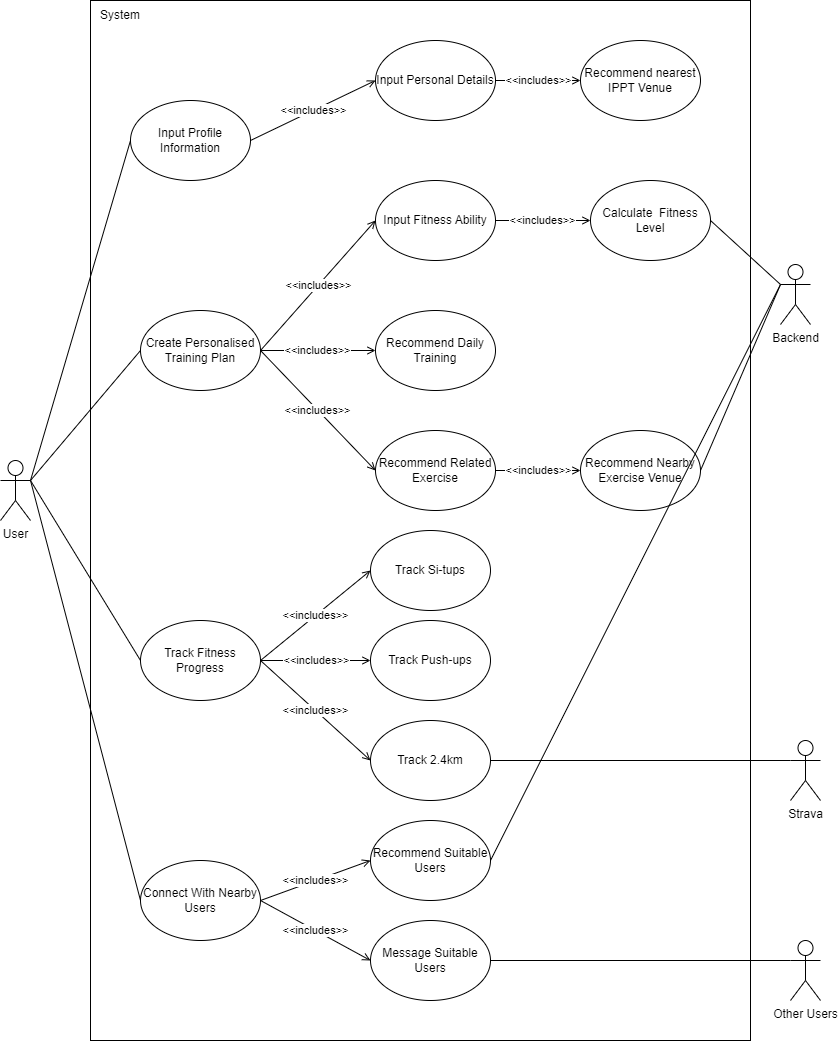

The diagram above was exported from draw.io. Its source (the exported page's mxGraphModel, read from the mxfile embedded in the PNG):
<mxGraphModel dx="1117" dy="653" grid="1" gridSize="10" guides="1" tooltips="1" connect="1" arrows="1" fold="1" page="1" pageScale="1" pageWidth="1169" pageHeight="827" math="0" shadow="0">
  <root>
    <mxCell id="0" />
    <mxCell id="1" parent="0" />
    <mxCell id="NTkVfk6gdjHW8gucJYCL-13" value="" style="rounded=0;whiteSpace=wrap;html=1;" vertex="1" parent="1">
      <mxGeometry x="300" y="90" width="660" height="1040" as="geometry" />
    </mxCell>
    <mxCell id="87OJjwQREO-I1NQBvgMr-1" style="rounded=0;orthogonalLoop=1;jettySize=auto;html=1;exitX=1;exitY=0.3333333333333333;exitDx=0;exitDy=0;exitPerimeter=0;entryX=0;entryY=0.5;entryDx=0;entryDy=0;endArrow=none;endFill=0;" edge="1" parent="1" source="qBcX6wBQ5b0Ig_S8ubch-1" target="qBcX6wBQ5b0Ig_S8ubch-2">
      <mxGeometry relative="1" as="geometry" />
    </mxCell>
    <mxCell id="87OJjwQREO-I1NQBvgMr-2" style="edgeStyle=none;rounded=0;orthogonalLoop=1;jettySize=auto;html=1;exitX=1;exitY=0.3333333333333333;exitDx=0;exitDy=0;exitPerimeter=0;entryX=0;entryY=0.5;entryDx=0;entryDy=0;endArrow=none;endFill=0;" edge="1" parent="1" source="qBcX6wBQ5b0Ig_S8ubch-1" target="qBcX6wBQ5b0Ig_S8ubch-8">
      <mxGeometry relative="1" as="geometry" />
    </mxCell>
    <mxCell id="87OJjwQREO-I1NQBvgMr-3" style="edgeStyle=none;rounded=0;orthogonalLoop=1;jettySize=auto;html=1;exitX=1;exitY=0.3333333333333333;exitDx=0;exitDy=0;exitPerimeter=0;entryX=0;entryY=0.5;entryDx=0;entryDy=0;endArrow=none;endFill=0;" edge="1" parent="1" source="qBcX6wBQ5b0Ig_S8ubch-1" target="qBcX6wBQ5b0Ig_S8ubch-12">
      <mxGeometry relative="1" as="geometry" />
    </mxCell>
    <mxCell id="87OJjwQREO-I1NQBvgMr-4" style="edgeStyle=none;rounded=0;orthogonalLoop=1;jettySize=auto;html=1;exitX=1;exitY=0.3333333333333333;exitDx=0;exitDy=0;exitPerimeter=0;entryX=0;entryY=0.5;entryDx=0;entryDy=0;endArrow=none;endFill=0;" edge="1" parent="1" source="qBcX6wBQ5b0Ig_S8ubch-1" target="qBcX6wBQ5b0Ig_S8ubch-16">
      <mxGeometry relative="1" as="geometry" />
    </mxCell>
    <mxCell id="qBcX6wBQ5b0Ig_S8ubch-1" value="User" style="shape=umlActor;verticalLabelPosition=bottom;verticalAlign=top;html=1;outlineConnect=0;" vertex="1" parent="1">
      <mxGeometry x="210" y="550" width="30" height="60" as="geometry" />
    </mxCell>
    <mxCell id="638ug5efLpQ4u1xVhHD4-1" value="&amp;lt;&amp;lt;includes&amp;gt;&amp;gt;" style="edgeStyle=none;rounded=0;orthogonalLoop=1;jettySize=auto;html=1;exitX=1;exitY=0.5;exitDx=0;exitDy=0;entryX=0;entryY=0.5;entryDx=0;entryDy=0;endArrow=open;endFill=0;" edge="1" parent="1" source="qBcX6wBQ5b0Ig_S8ubch-2" target="qBcX6wBQ5b0Ig_S8ubch-4">
      <mxGeometry relative="1" as="geometry" />
    </mxCell>
    <mxCell id="qBcX6wBQ5b0Ig_S8ubch-2" value="Input Profile Information" style="ellipse;whiteSpace=wrap;html=1;" vertex="1" parent="1">
      <mxGeometry x="340" y="190" width="120" height="80" as="geometry" />
    </mxCell>
    <mxCell id="qBcX6wBQ5b0Ig_S8ubch-3" value="Input Fitness Ability" style="ellipse;whiteSpace=wrap;html=1;" vertex="1" parent="1">
      <mxGeometry x="585" y="270" width="120" height="80" as="geometry" />
    </mxCell>
    <mxCell id="qBcX6wBQ5b0Ig_S8ubch-4" value="Input Personal Details" style="ellipse;whiteSpace=wrap;html=1;" vertex="1" parent="1">
      <mxGeometry x="585" y="130" width="120" height="80" as="geometry" />
    </mxCell>
    <mxCell id="qBcX6wBQ5b0Ig_S8ubch-6" value="Recommend nearest IPPT Venue" style="ellipse;whiteSpace=wrap;html=1;" vertex="1" parent="1">
      <mxGeometry x="790" y="130" width="120" height="80" as="geometry" />
    </mxCell>
    <mxCell id="9Kzpi1uguD_0eQKMfhuz-2" style="edgeStyle=none;rounded=0;orthogonalLoop=1;jettySize=auto;html=1;exitX=1;exitY=0.5;exitDx=0;exitDy=0;endArrow=none;endFill=0;entryX=0;entryY=0.3333333333333333;entryDx=0;entryDy=0;entryPerimeter=0;" edge="1" parent="1" source="qBcX6wBQ5b0Ig_S8ubch-7" target="C0sm5blGxPmFw55mkpUR-3">
      <mxGeometry relative="1" as="geometry">
        <mxPoint x="1010" y="290" as="targetPoint" />
      </mxGeometry>
    </mxCell>
    <mxCell id="qBcX6wBQ5b0Ig_S8ubch-7" value="Calculate&amp;nbsp; Fitness Level" style="ellipse;whiteSpace=wrap;html=1;" vertex="1" parent="1">
      <mxGeometry x="800" y="270" width="120" height="80" as="geometry" />
    </mxCell>
    <mxCell id="qBcX6wBQ5b0Ig_S8ubch-8" value="Create Personalised Training Plan" style="ellipse;whiteSpace=wrap;html=1;" vertex="1" parent="1">
      <mxGeometry x="350" y="400" width="120" height="80" as="geometry" />
    </mxCell>
    <mxCell id="qBcX6wBQ5b0Ig_S8ubch-9" value="Recommend Daily Training" style="ellipse;whiteSpace=wrap;html=1;" vertex="1" parent="1">
      <mxGeometry x="585" y="400" width="120" height="80" as="geometry" />
    </mxCell>
    <mxCell id="qBcX6wBQ5b0Ig_S8ubch-10" value="Recommend Related Exercise" style="ellipse;whiteSpace=wrap;html=1;" vertex="1" parent="1">
      <mxGeometry x="585" y="520" width="120" height="80" as="geometry" />
    </mxCell>
    <mxCell id="9Kzpi1uguD_0eQKMfhuz-3" style="edgeStyle=none;rounded=0;orthogonalLoop=1;jettySize=auto;html=1;exitX=1;exitY=0.5;exitDx=0;exitDy=0;entryX=0;entryY=0.3333333333333333;entryDx=0;entryDy=0;entryPerimeter=0;endArrow=none;endFill=0;" edge="1" parent="1" source="qBcX6wBQ5b0Ig_S8ubch-11" target="C0sm5blGxPmFw55mkpUR-3">
      <mxGeometry relative="1" as="geometry" />
    </mxCell>
    <mxCell id="qBcX6wBQ5b0Ig_S8ubch-11" value="Recommend Nearby Exercise Venue" style="ellipse;whiteSpace=wrap;html=1;" vertex="1" parent="1">
      <mxGeometry x="790" y="520" width="120" height="80" as="geometry" />
    </mxCell>
    <mxCell id="b1NUqSRMdC-oEaMJCBIw-4" value="&amp;lt;&amp;lt;includes&amp;gt;&amp;gt;" style="edgeStyle=none;rounded=0;orthogonalLoop=1;jettySize=auto;html=1;exitX=1;exitY=0.5;exitDx=0;exitDy=0;entryX=0;entryY=0.5;entryDx=0;entryDy=0;endArrow=open;endFill=0;" edge="1" parent="1" source="qBcX6wBQ5b0Ig_S8ubch-12" target="b1NUqSRMdC-oEaMJCBIw-2">
      <mxGeometry relative="1" as="geometry" />
    </mxCell>
    <mxCell id="qBcX6wBQ5b0Ig_S8ubch-12" value="Track Fitness Progress" style="ellipse;whiteSpace=wrap;html=1;" vertex="1" parent="1">
      <mxGeometry x="350" y="710" width="120" height="80" as="geometry" />
    </mxCell>
    <mxCell id="qBcX6wBQ5b0Ig_S8ubch-13" value="Track Si-tups" style="ellipse;whiteSpace=wrap;html=1;" vertex="1" parent="1">
      <mxGeometry x="580" y="620" width="120" height="80" as="geometry" />
    </mxCell>
    <mxCell id="C0sm5blGxPmFw55mkpUR-2" style="edgeStyle=none;rounded=0;orthogonalLoop=1;jettySize=auto;html=1;exitX=1;exitY=0.5;exitDx=0;exitDy=0;entryX=0;entryY=0.3333333333333333;entryDx=0;entryDy=0;entryPerimeter=0;endArrow=none;endFill=0;" edge="1" parent="1" source="qBcX6wBQ5b0Ig_S8ubch-15" target="C0sm5blGxPmFw55mkpUR-1">
      <mxGeometry relative="1" as="geometry" />
    </mxCell>
    <mxCell id="qBcX6wBQ5b0Ig_S8ubch-15" value="Track 2.4km" style="ellipse;whiteSpace=wrap;html=1;" vertex="1" parent="1">
      <mxGeometry x="580" y="810" width="120" height="80" as="geometry" />
    </mxCell>
    <mxCell id="qBcX6wBQ5b0Ig_S8ubch-16" value="Connect With Nearby Users" style="ellipse;whiteSpace=wrap;html=1;" vertex="1" parent="1">
      <mxGeometry x="350" y="950" width="120" height="80" as="geometry" />
    </mxCell>
    <mxCell id="qBcX6wBQ5b0Ig_S8ubch-17" value="Message Suitable Users" style="ellipse;whiteSpace=wrap;html=1;" vertex="1" parent="1">
      <mxGeometry x="580" y="1010" width="120" height="80" as="geometry" />
    </mxCell>
    <mxCell id="9Kzpi1uguD_0eQKMfhuz-1" style="edgeStyle=none;rounded=0;orthogonalLoop=1;jettySize=auto;html=1;exitX=1;exitY=0.5;exitDx=0;exitDy=0;entryX=0;entryY=0.3333333333333333;entryDx=0;entryDy=0;entryPerimeter=0;endArrow=none;endFill=0;" edge="1" parent="1" source="qBcX6wBQ5b0Ig_S8ubch-18" target="C0sm5blGxPmFw55mkpUR-3">
      <mxGeometry relative="1" as="geometry" />
    </mxCell>
    <mxCell id="qBcX6wBQ5b0Ig_S8ubch-18" value="Recommend Suitable Users" style="ellipse;whiteSpace=wrap;html=1;" vertex="1" parent="1">
      <mxGeometry x="580" y="910" width="120" height="80" as="geometry" />
    </mxCell>
    <mxCell id="87OJjwQREO-I1NQBvgMr-7" style="edgeStyle=none;rounded=0;orthogonalLoop=1;jettySize=auto;html=1;exitX=0;exitY=0.3333333333333333;exitDx=0;exitDy=0;exitPerimeter=0;entryX=1;entryY=0.5;entryDx=0;entryDy=0;endArrow=none;endFill=0;" edge="1" parent="1" source="87OJjwQREO-I1NQBvgMr-5" target="qBcX6wBQ5b0Ig_S8ubch-17">
      <mxGeometry relative="1" as="geometry" />
    </mxCell>
    <mxCell id="87OJjwQREO-I1NQBvgMr-5" value="Other Users" style="shape=umlActor;verticalLabelPosition=bottom;verticalAlign=top;html=1;outlineConnect=0;" vertex="1" parent="1">
      <mxGeometry x="1000" y="1030" width="30" height="60" as="geometry" />
    </mxCell>
    <mxCell id="C0sm5blGxPmFw55mkpUR-1" value="Strava" style="shape=umlActor;verticalLabelPosition=bottom;verticalAlign=top;html=1;outlineConnect=0;" vertex="1" parent="1">
      <mxGeometry x="1000" y="830" width="30" height="60" as="geometry" />
    </mxCell>
    <mxCell id="C0sm5blGxPmFw55mkpUR-3" value="Backend" style="shape=umlActor;verticalLabelPosition=bottom;verticalAlign=top;html=1;outlineConnect=0;" vertex="1" parent="1">
      <mxGeometry x="990" y="354" width="30" height="60" as="geometry" />
    </mxCell>
    <mxCell id="NTkVfk6gdjHW8gucJYCL-1" value="&amp;lt;&amp;lt;includes&amp;gt;&amp;gt;" style="edgeStyle=none;rounded=0;orthogonalLoop=1;jettySize=auto;html=1;exitX=1;exitY=0.5;exitDx=0;exitDy=0;entryX=0;entryY=0.5;entryDx=0;entryDy=0;endArrow=open;endFill=0;" edge="1" parent="1" source="qBcX6wBQ5b0Ig_S8ubch-8" target="qBcX6wBQ5b0Ig_S8ubch-3">
      <mxGeometry relative="1" as="geometry">
        <mxPoint x="470.0000000000002" y="240" as="sourcePoint" />
        <mxPoint x="595" y="180" as="targetPoint" />
      </mxGeometry>
    </mxCell>
    <mxCell id="NTkVfk6gdjHW8gucJYCL-2" value="&amp;lt;&amp;lt;includes&amp;gt;&amp;gt;" style="edgeStyle=none;rounded=0;orthogonalLoop=1;jettySize=auto;html=1;exitX=1;exitY=0.5;exitDx=0;exitDy=0;entryX=0;entryY=0.5;entryDx=0;entryDy=0;endArrow=open;endFill=0;" edge="1" parent="1" source="qBcX6wBQ5b0Ig_S8ubch-4" target="qBcX6wBQ5b0Ig_S8ubch-6">
      <mxGeometry relative="1" as="geometry">
        <mxPoint x="480" y="480" as="sourcePoint" />
        <mxPoint x="595" y="320" as="targetPoint" />
      </mxGeometry>
    </mxCell>
    <mxCell id="NTkVfk6gdjHW8gucJYCL-3" value="&amp;lt;&amp;lt;includes&amp;gt;&amp;gt;" style="edgeStyle=none;rounded=0;orthogonalLoop=1;jettySize=auto;html=1;exitX=1;exitY=0.5;exitDx=0;exitDy=0;entryX=0;entryY=0.5;entryDx=0;entryDy=0;endArrow=open;endFill=0;" edge="1" parent="1" source="qBcX6wBQ5b0Ig_S8ubch-3" target="qBcX6wBQ5b0Ig_S8ubch-7">
      <mxGeometry relative="1" as="geometry">
        <mxPoint x="490" y="490" as="sourcePoint" />
        <mxPoint x="605" y="330" as="targetPoint" />
      </mxGeometry>
    </mxCell>
    <mxCell id="NTkVfk6gdjHW8gucJYCL-4" value="&amp;lt;&amp;lt;includes&amp;gt;&amp;gt;" style="edgeStyle=none;rounded=0;orthogonalLoop=1;jettySize=auto;html=1;exitX=1;exitY=0.5;exitDx=0;exitDy=0;entryX=0;entryY=0.5;entryDx=0;entryDy=0;endArrow=open;endFill=0;" edge="1" parent="1" source="qBcX6wBQ5b0Ig_S8ubch-8" target="qBcX6wBQ5b0Ig_S8ubch-9">
      <mxGeometry relative="1" as="geometry">
        <mxPoint x="500" y="500" as="sourcePoint" />
        <mxPoint x="615" y="340" as="targetPoint" />
      </mxGeometry>
    </mxCell>
    <mxCell id="NTkVfk6gdjHW8gucJYCL-5" value="&amp;lt;&amp;lt;includes&amp;gt;&amp;gt;" style="edgeStyle=none;rounded=0;orthogonalLoop=1;jettySize=auto;html=1;entryX=0;entryY=0.5;entryDx=0;entryDy=0;endArrow=open;endFill=0;exitX=1;exitY=0.5;exitDx=0;exitDy=0;" edge="1" parent="1" source="qBcX6wBQ5b0Ig_S8ubch-8" target="qBcX6wBQ5b0Ig_S8ubch-10">
      <mxGeometry relative="1" as="geometry">
        <mxPoint x="490" y="480" as="sourcePoint" />
        <mxPoint x="625" y="350" as="targetPoint" />
      </mxGeometry>
    </mxCell>
    <mxCell id="NTkVfk6gdjHW8gucJYCL-6" value="&amp;lt;&amp;lt;includes&amp;gt;&amp;gt;" style="edgeStyle=none;rounded=0;orthogonalLoop=1;jettySize=auto;html=1;exitX=1;exitY=0.5;exitDx=0;exitDy=0;entryX=0;entryY=0.5;entryDx=0;entryDy=0;endArrow=open;endFill=0;" edge="1" parent="1" source="qBcX6wBQ5b0Ig_S8ubch-10" target="qBcX6wBQ5b0Ig_S8ubch-11">
      <mxGeometry relative="1" as="geometry">
        <mxPoint x="520" y="520" as="sourcePoint" />
        <mxPoint x="635" y="360" as="targetPoint" />
      </mxGeometry>
    </mxCell>
    <mxCell id="NTkVfk6gdjHW8gucJYCL-8" value="&amp;lt;&amp;lt;includes&amp;gt;&amp;gt;" style="edgeStyle=none;rounded=0;orthogonalLoop=1;jettySize=auto;html=1;exitX=1;exitY=0.5;exitDx=0;exitDy=0;entryX=0;entryY=0.5;entryDx=0;entryDy=0;endArrow=open;endFill=0;" edge="1" parent="1" source="qBcX6wBQ5b0Ig_S8ubch-12" target="qBcX6wBQ5b0Ig_S8ubch-13">
      <mxGeometry relative="1" as="geometry">
        <mxPoint x="530" y="530" as="sourcePoint" />
        <mxPoint x="645" y="370" as="targetPoint" />
      </mxGeometry>
    </mxCell>
    <mxCell id="NTkVfk6gdjHW8gucJYCL-10" value="&amp;lt;&amp;lt;includes&amp;gt;&amp;gt;" style="edgeStyle=none;rounded=0;orthogonalLoop=1;jettySize=auto;html=1;exitX=1;exitY=0.5;exitDx=0;exitDy=0;entryX=0;entryY=0.5;entryDx=0;entryDy=0;endArrow=open;endFill=0;" edge="1" parent="1" source="qBcX6wBQ5b0Ig_S8ubch-12" target="qBcX6wBQ5b0Ig_S8ubch-15">
      <mxGeometry relative="1" as="geometry">
        <mxPoint x="540" y="540" as="sourcePoint" />
        <mxPoint x="655" y="380" as="targetPoint" />
      </mxGeometry>
    </mxCell>
    <mxCell id="NTkVfk6gdjHW8gucJYCL-11" value="&amp;lt;&amp;lt;includes&amp;gt;&amp;gt;" style="edgeStyle=none;rounded=0;orthogonalLoop=1;jettySize=auto;html=1;exitX=1;exitY=0.5;exitDx=0;exitDy=0;entryX=0;entryY=0.5;entryDx=0;entryDy=0;endArrow=open;endFill=0;" edge="1" parent="1" source="qBcX6wBQ5b0Ig_S8ubch-16" target="qBcX6wBQ5b0Ig_S8ubch-18">
      <mxGeometry relative="1" as="geometry">
        <mxPoint x="480" y="760" as="sourcePoint" />
        <mxPoint x="590" y="810" as="targetPoint" />
      </mxGeometry>
    </mxCell>
    <mxCell id="NTkVfk6gdjHW8gucJYCL-12" value="&amp;lt;&amp;lt;includes&amp;gt;&amp;gt;" style="edgeStyle=none;rounded=0;orthogonalLoop=1;jettySize=auto;html=1;exitX=1;exitY=0.5;exitDx=0;exitDy=0;entryX=0;entryY=0.5;entryDx=0;entryDy=0;endArrow=open;endFill=0;" edge="1" parent="1" source="qBcX6wBQ5b0Ig_S8ubch-16" target="qBcX6wBQ5b0Ig_S8ubch-17">
      <mxGeometry relative="1" as="geometry">
        <mxPoint x="490" y="770" as="sourcePoint" />
        <mxPoint x="600" y="820" as="targetPoint" />
      </mxGeometry>
    </mxCell>
    <mxCell id="b1NUqSRMdC-oEaMJCBIw-1" value="System" style="text;html=1;strokeColor=none;fillColor=none;align=center;verticalAlign=middle;whiteSpace=wrap;rounded=0;" vertex="1" parent="1">
      <mxGeometry x="300" y="90" width="60" height="30" as="geometry" />
    </mxCell>
    <mxCell id="b1NUqSRMdC-oEaMJCBIw-2" value="Track Push-ups" style="ellipse;whiteSpace=wrap;html=1;" vertex="1" parent="1">
      <mxGeometry x="580" y="710" width="120" height="80" as="geometry" />
    </mxCell>
  </root>
</mxGraphModel>